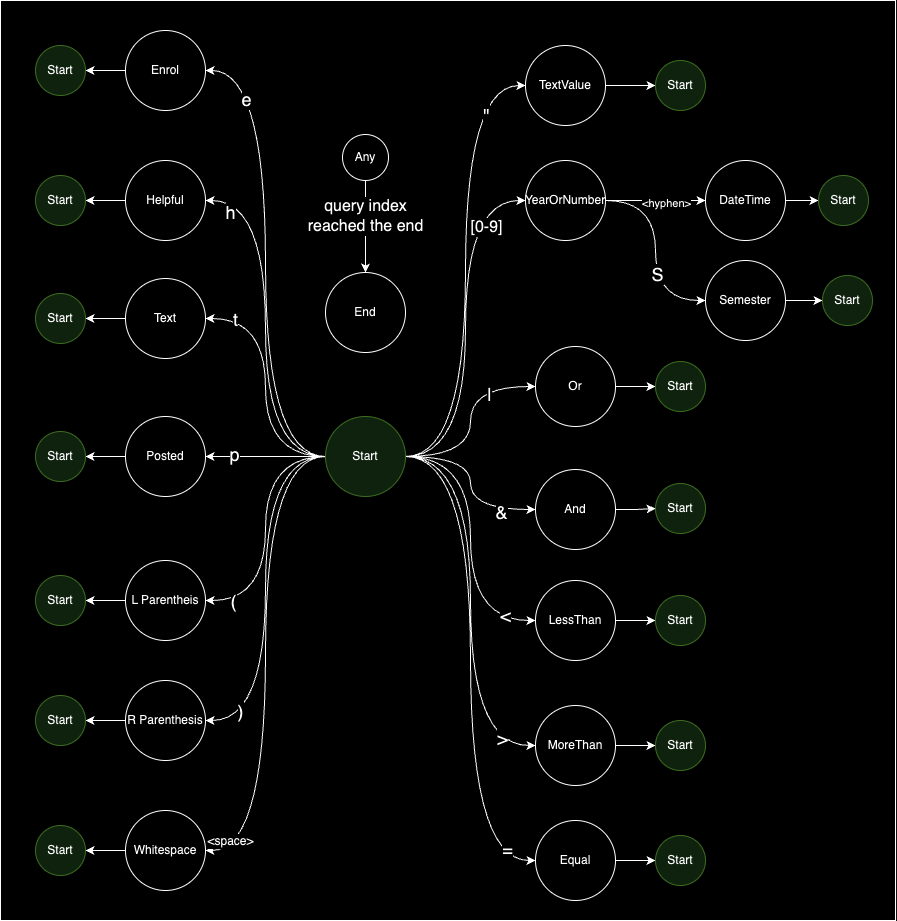

The diagram above was exported from draw.io. Its source (the exported page's mxGraphModel, read from the mxfile embedded in the PNG):
<mxGraphModel dx="4219" dy="5167" grid="1" gridSize="10" guides="1" tooltips="1" connect="1" arrows="1" fold="1" page="1" pageScale="1" pageWidth="827" pageHeight="1169" math="0" shadow="0">
  <root>
    <mxCell id="0" />
    <mxCell id="1" parent="0" />
    <mxCell id="2" value="" style="rounded=0;whiteSpace=wrap;html=1;" vertex="1" parent="1">
      <mxGeometry x="-1645" y="-180" width="895" height="920" as="geometry" />
    </mxCell>
    <mxCell id="3" style="edgeStyle=orthogonalEdgeStyle;rounded=0;orthogonalLoop=1;jettySize=auto;html=1;entryX=0;entryY=0.5;entryDx=0;entryDy=0;curved=1;" edge="1" source="31" target="40" parent="1">
      <mxGeometry relative="1" as="geometry" />
    </mxCell>
    <mxCell id="4" value="&lt;font style=&quot;font-size: 16px;&quot;&gt;[0-9]&lt;/font&gt;" style="edgeLabel;html=1;align=center;verticalAlign=middle;resizable=0;points=[];" connectable="0" vertex="1" parent="3">
      <mxGeometry x="0.545" y="-20" relative="1" as="geometry">
        <mxPoint as="offset" />
      </mxGeometry>
    </mxCell>
    <mxCell id="5" style="edgeStyle=orthogonalEdgeStyle;rounded=0;orthogonalLoop=1;jettySize=auto;html=1;entryX=0;entryY=0.5;entryDx=0;entryDy=0;curved=1;" edge="1" source="31" target="35" parent="1">
      <mxGeometry relative="1" as="geometry" />
    </mxCell>
    <mxCell id="6" value="&lt;font style=&quot;font-size: 18px;&quot;&gt;|&lt;/font&gt;" style="edgeLabel;html=1;align=center;verticalAlign=middle;resizable=0;points=[];" connectable="0" vertex="1" parent="5">
      <mxGeometry x="0.5184" y="-7" relative="1" as="geometry">
        <mxPoint as="offset" />
      </mxGeometry>
    </mxCell>
    <mxCell id="7" style="edgeStyle=orthogonalEdgeStyle;rounded=0;orthogonalLoop=1;jettySize=auto;html=1;entryX=0;entryY=0.5;entryDx=0;entryDy=0;curved=1;" edge="1" source="31" target="33" parent="1">
      <mxGeometry relative="1" as="geometry" />
    </mxCell>
    <mxCell id="8" value="&lt;font style=&quot;font-size: 18px;&quot;&gt;&amp;amp;&lt;/font&gt;" style="edgeLabel;html=1;align=center;verticalAlign=middle;resizable=0;points=[];" connectable="0" vertex="1" parent="7">
      <mxGeometry x="0.6253" y="-2" relative="1" as="geometry">
        <mxPoint as="offset" />
      </mxGeometry>
    </mxCell>
    <mxCell id="9" style="edgeStyle=orthogonalEdgeStyle;rounded=0;orthogonalLoop=1;jettySize=auto;html=1;entryX=0;entryY=0.5;entryDx=0;entryDy=0;curved=1;" edge="1" source="31" target="55" parent="1">
      <mxGeometry relative="1" as="geometry" />
    </mxCell>
    <mxCell id="10" value="&lt;font style=&quot;font-size: 18px;&quot;&gt;&amp;lt;&lt;/font&gt;" style="edgeLabel;html=1;align=center;verticalAlign=middle;resizable=0;points=[];" connectable="0" vertex="1" parent="9">
      <mxGeometry x="0.7862" y="6" relative="1" as="geometry">
        <mxPoint as="offset" />
      </mxGeometry>
    </mxCell>
    <mxCell id="11" style="edgeStyle=orthogonalEdgeStyle;rounded=0;orthogonalLoop=1;jettySize=auto;html=1;entryX=0;entryY=0.5;entryDx=0;entryDy=0;curved=1;" edge="1" source="31" target="57" parent="1">
      <mxGeometry relative="1" as="geometry" />
    </mxCell>
    <mxCell id="12" value="&lt;font style=&quot;font-size: 18px;&quot;&gt;&amp;gt;&lt;/font&gt;" style="edgeLabel;html=1;align=center;verticalAlign=middle;resizable=0;points=[];" connectable="0" vertex="1" parent="11">
      <mxGeometry x="0.8363" y="8" relative="1" as="geometry">
        <mxPoint as="offset" />
      </mxGeometry>
    </mxCell>
    <mxCell id="13" style="edgeStyle=orthogonalEdgeStyle;rounded=0;orthogonalLoop=1;jettySize=auto;html=1;entryX=1;entryY=0.5;entryDx=0;entryDy=0;curved=1;" edge="1" source="31" target="49" parent="1">
      <mxGeometry relative="1" as="geometry" />
    </mxCell>
    <mxCell id="14" value="&lt;font style=&quot;font-size: 18px;&quot;&gt;e&lt;/font&gt;" style="edgeLabel;html=1;align=center;verticalAlign=middle;resizable=0;points=[];" connectable="0" vertex="1" parent="13">
      <mxGeometry x="0.6454" y="20" relative="1" as="geometry">
        <mxPoint y="-1" as="offset" />
      </mxGeometry>
    </mxCell>
    <mxCell id="15" style="edgeStyle=orthogonalEdgeStyle;rounded=0;orthogonalLoop=1;jettySize=auto;html=1;entryX=1;entryY=0.5;entryDx=0;entryDy=0;curved=1;" edge="1" source="31" target="53" parent="1">
      <mxGeometry relative="1" as="geometry" />
    </mxCell>
    <mxCell id="16" value="&lt;font style=&quot;font-size: 18px;&quot;&gt;h&lt;/font&gt;" style="edgeLabel;html=1;align=center;verticalAlign=middle;resizable=0;points=[];" connectable="0" vertex="1" parent="15">
      <mxGeometry x="0.8708" y="11" relative="1" as="geometry">
        <mxPoint as="offset" />
      </mxGeometry>
    </mxCell>
    <mxCell id="17" style="edgeStyle=orthogonalEdgeStyle;rounded=0;orthogonalLoop=1;jettySize=auto;html=1;entryX=1;entryY=0.5;entryDx=0;entryDy=0;curved=1;" edge="1" source="31" target="63" parent="1">
      <mxGeometry relative="1" as="geometry" />
    </mxCell>
    <mxCell id="18" value="&lt;font style=&quot;font-size: 18px;&quot;&gt;t&lt;/font&gt;" style="edgeLabel;html=1;align=center;verticalAlign=middle;resizable=0;points=[];" connectable="0" vertex="1" parent="17">
      <mxGeometry x="0.7896" relative="1" as="geometry">
        <mxPoint x="1" as="offset" />
      </mxGeometry>
    </mxCell>
    <mxCell id="19" style="edgeStyle=orthogonalEdgeStyle;rounded=0;orthogonalLoop=1;jettySize=auto;html=1;entryX=1;entryY=0.5;entryDx=0;entryDy=0;curved=1;" edge="1" source="31" target="59" parent="1">
      <mxGeometry relative="1" as="geometry" />
    </mxCell>
    <mxCell id="20" value="&lt;font style=&quot;font-size: 18px;&quot;&gt;p&lt;/font&gt;" style="edgeLabel;html=1;align=center;verticalAlign=middle;resizable=0;points=[];" connectable="0" vertex="1" parent="19">
      <mxGeometry x="0.5238" y="-3" relative="1" as="geometry">
        <mxPoint as="offset" />
      </mxGeometry>
    </mxCell>
    <mxCell id="21" style="edgeStyle=orthogonalEdgeStyle;rounded=0;orthogonalLoop=1;jettySize=auto;html=1;entryX=1;entryY=0.5;entryDx=0;entryDy=0;curved=1;" edge="1" source="31" target="42" parent="1">
      <mxGeometry relative="1" as="geometry" />
    </mxCell>
    <mxCell id="22" value="&lt;font style=&quot;font-size: 18px;&quot;&gt;(&lt;/font&gt;" style="edgeLabel;html=1;align=center;verticalAlign=middle;resizable=0;points=[];" connectable="0" vertex="1" parent="21">
      <mxGeometry x="0.7944" relative="1" as="geometry">
        <mxPoint as="offset" />
      </mxGeometry>
    </mxCell>
    <mxCell id="23" style="edgeStyle=orthogonalEdgeStyle;rounded=0;orthogonalLoop=1;jettySize=auto;html=1;entryX=1;entryY=0.5;entryDx=0;entryDy=0;curved=1;" edge="1" source="31" target="44" parent="1">
      <mxGeometry relative="1" as="geometry" />
    </mxCell>
    <mxCell id="24" value="&lt;font style=&quot;font-size: 18px;&quot;&gt;)&lt;/font&gt;" style="edgeLabel;html=1;align=center;verticalAlign=middle;resizable=0;points=[];" connectable="0" vertex="1" parent="23">
      <mxGeometry x="0.8289" y="-10" relative="1" as="geometry">
        <mxPoint as="offset" />
      </mxGeometry>
    </mxCell>
    <mxCell id="25" style="edgeStyle=orthogonalEdgeStyle;rounded=0;orthogonalLoop=1;jettySize=auto;html=1;entryX=1;entryY=0.5;entryDx=0;entryDy=0;curved=1;" edge="1" source="31" target="67" parent="1">
      <mxGeometry relative="1" as="geometry" />
    </mxCell>
    <mxCell id="26" value="&lt;font style=&quot;font-size: 12px;&quot;&gt;&amp;lt;space&amp;gt;&lt;/font&gt;" style="edgeLabel;html=1;align=center;verticalAlign=middle;resizable=0;points=[];" connectable="0" vertex="1" parent="25">
      <mxGeometry x="0.9055" y="-10" relative="1" as="geometry">
        <mxPoint as="offset" />
      </mxGeometry>
    </mxCell>
    <mxCell id="27" style="edgeStyle=orthogonalEdgeStyle;rounded=0;orthogonalLoop=1;jettySize=auto;html=1;entryX=0;entryY=0.5;entryDx=0;entryDy=0;curved=1;" edge="1" source="31" target="51" parent="1">
      <mxGeometry relative="1" as="geometry" />
    </mxCell>
    <mxCell id="28" value="&lt;font style=&quot;font-size: 18px;&quot;&gt;=&lt;/font&gt;" style="edgeLabel;html=1;align=center;verticalAlign=middle;resizable=0;points=[];" connectable="0" vertex="1" parent="27">
      <mxGeometry x="0.8876" y="12" relative="1" as="geometry">
        <mxPoint as="offset" />
      </mxGeometry>
    </mxCell>
    <mxCell id="29" style="edgeStyle=orthogonalEdgeStyle;rounded=0;orthogonalLoop=1;jettySize=auto;html=1;entryX=0;entryY=0.5;entryDx=0;entryDy=0;curved=1;" edge="1" source="31" target="65" parent="1">
      <mxGeometry relative="1" as="geometry" />
    </mxCell>
    <mxCell id="30" value="&lt;font style=&quot;font-size: 18px;&quot;&gt;&quot;&lt;/font&gt;" style="edgeLabel;html=1;align=center;verticalAlign=middle;resizable=0;points=[];" connectable="0" vertex="1" parent="29">
      <mxGeometry x="0.6372" y="-20" relative="1" as="geometry">
        <mxPoint as="offset" />
      </mxGeometry>
    </mxCell>
    <mxCell id="31" value="Start" style="ellipse;whiteSpace=wrap;html=1;aspect=fixed;fillColor=#d5e8d4;strokeColor=#82b366;" vertex="1" parent="1">
      <mxGeometry x="-1320" y="236" width="80" height="80" as="geometry" />
    </mxCell>
    <mxCell id="32" style="edgeStyle=orthogonalEdgeStyle;rounded=0;orthogonalLoop=1;jettySize=auto;html=1;entryX=0;entryY=0.5;entryDx=0;entryDy=0;" edge="1" source="33" target="72" parent="1">
      <mxGeometry relative="1" as="geometry" />
    </mxCell>
    <mxCell id="33" value="And" style="ellipse;whiteSpace=wrap;html=1;aspect=fixed;" vertex="1" parent="1">
      <mxGeometry x="-1110" y="289" width="80" height="80" as="geometry" />
    </mxCell>
    <mxCell id="34" style="edgeStyle=orthogonalEdgeStyle;rounded=0;orthogonalLoop=1;jettySize=auto;html=1;entryX=0;entryY=0.5;entryDx=0;entryDy=0;" edge="1" source="35" target="71" parent="1">
      <mxGeometry relative="1" as="geometry" />
    </mxCell>
    <mxCell id="35" value="Or" style="ellipse;whiteSpace=wrap;html=1;aspect=fixed;" vertex="1" parent="1">
      <mxGeometry x="-1110" y="166" width="80" height="80" as="geometry" />
    </mxCell>
    <mxCell id="36" style="edgeStyle=orthogonalEdgeStyle;rounded=0;orthogonalLoop=1;jettySize=auto;html=1;entryX=0;entryY=0.5;entryDx=0;entryDy=0;curved=1;" edge="1" source="40" target="46" parent="1">
      <mxGeometry relative="1" as="geometry" />
    </mxCell>
    <mxCell id="37" value="&lt;font style=&quot;font-size: 11px;&quot;&gt;&amp;lt;hyphen&amp;gt;&lt;/font&gt;" style="edgeLabel;html=1;align=center;verticalAlign=middle;resizable=0;points=[];" connectable="0" vertex="1" parent="36">
      <mxGeometry x="0.2" y="-2" relative="1" as="geometry">
        <mxPoint as="offset" />
      </mxGeometry>
    </mxCell>
    <mxCell id="38" style="edgeStyle=orthogonalEdgeStyle;rounded=0;orthogonalLoop=1;jettySize=auto;html=1;entryX=0;entryY=0.5;entryDx=0;entryDy=0;curved=1;" edge="1" source="40" target="61" parent="1">
      <mxGeometry relative="1" as="geometry" />
    </mxCell>
    <mxCell id="39" value="&lt;font style=&quot;font-size: 18px;&quot;&gt;S&lt;/font&gt;" style="edgeLabel;html=1;align=center;verticalAlign=middle;resizable=0;points=[];" connectable="0" vertex="1" parent="38">
      <mxGeometry x="0.2257" y="1" relative="1" as="geometry">
        <mxPoint as="offset" />
      </mxGeometry>
    </mxCell>
    <mxCell id="40" value="YearOrNumber" style="ellipse;whiteSpace=wrap;html=1;aspect=fixed;" vertex="1" parent="1">
      <mxGeometry x="-1120" y="-20" width="80" height="80" as="geometry" />
    </mxCell>
    <mxCell id="41" style="edgeStyle=orthogonalEdgeStyle;rounded=0;orthogonalLoop=1;jettySize=auto;html=1;entryX=1;entryY=0.5;entryDx=0;entryDy=0;" edge="1" source="42" target="80" parent="1">
      <mxGeometry relative="1" as="geometry" />
    </mxCell>
    <mxCell id="42" value="L Parentheis" style="ellipse;whiteSpace=wrap;html=1;aspect=fixed;" vertex="1" parent="1">
      <mxGeometry x="-1520" y="380" width="80" height="80" as="geometry" />
    </mxCell>
    <mxCell id="43" style="edgeStyle=orthogonalEdgeStyle;rounded=0;orthogonalLoop=1;jettySize=auto;html=1;entryX=1;entryY=0.5;entryDx=0;entryDy=0;" edge="1" source="44" target="81" parent="1">
      <mxGeometry relative="1" as="geometry" />
    </mxCell>
    <mxCell id="44" value="R Parenthesis" style="ellipse;whiteSpace=wrap;html=1;aspect=fixed;" vertex="1" parent="1">
      <mxGeometry x="-1520" y="500" width="80" height="80" as="geometry" />
    </mxCell>
    <mxCell id="45" style="edgeStyle=orthogonalEdgeStyle;rounded=0;orthogonalLoop=1;jettySize=auto;html=1;entryX=0;entryY=0.5;entryDx=0;entryDy=0;" edge="1" source="46" target="69" parent="1">
      <mxGeometry relative="1" as="geometry" />
    </mxCell>
    <mxCell id="46" value="DateTime" style="ellipse;whiteSpace=wrap;html=1;aspect=fixed;" vertex="1" parent="1">
      <mxGeometry x="-940" y="-20" width="80" height="80" as="geometry" />
    </mxCell>
    <mxCell id="47" value="End" style="ellipse;whiteSpace=wrap;html=1;aspect=fixed;" vertex="1" parent="1">
      <mxGeometry x="-1320" y="92" width="80" height="80" as="geometry" />
    </mxCell>
    <mxCell id="48" style="edgeStyle=orthogonalEdgeStyle;rounded=0;orthogonalLoop=1;jettySize=auto;html=1;entryX=1;entryY=0.5;entryDx=0;entryDy=0;" edge="1" source="49" target="76" parent="1">
      <mxGeometry relative="1" as="geometry" />
    </mxCell>
    <mxCell id="49" value="Enrol" style="ellipse;whiteSpace=wrap;html=1;aspect=fixed;" vertex="1" parent="1">
      <mxGeometry x="-1520" y="-150" width="80" height="80" as="geometry" />
    </mxCell>
    <mxCell id="50" style="edgeStyle=orthogonalEdgeStyle;rounded=0;orthogonalLoop=1;jettySize=auto;html=1;entryX=0;entryY=0.5;entryDx=0;entryDy=0;" edge="1" source="51" target="75" parent="1">
      <mxGeometry relative="1" as="geometry" />
    </mxCell>
    <mxCell id="51" value="Equal" style="ellipse;whiteSpace=wrap;html=1;aspect=fixed;" vertex="1" parent="1">
      <mxGeometry x="-1110" y="640" width="80" height="80" as="geometry" />
    </mxCell>
    <mxCell id="52" style="edgeStyle=orthogonalEdgeStyle;rounded=0;orthogonalLoop=1;jettySize=auto;html=1;entryX=1;entryY=0.5;entryDx=0;entryDy=0;" edge="1" source="53" target="77" parent="1">
      <mxGeometry relative="1" as="geometry" />
    </mxCell>
    <mxCell id="53" value="Helpful" style="ellipse;whiteSpace=wrap;html=1;aspect=fixed;" vertex="1" parent="1">
      <mxGeometry x="-1520" y="-20" width="80" height="80" as="geometry" />
    </mxCell>
    <mxCell id="54" style="edgeStyle=orthogonalEdgeStyle;rounded=0;orthogonalLoop=1;jettySize=auto;html=1;entryX=0;entryY=0.5;entryDx=0;entryDy=0;" edge="1" source="55" target="73" parent="1">
      <mxGeometry relative="1" as="geometry" />
    </mxCell>
    <mxCell id="55" value="LessThan" style="ellipse;whiteSpace=wrap;html=1;aspect=fixed;" vertex="1" parent="1">
      <mxGeometry x="-1110" y="400" width="80" height="80" as="geometry" />
    </mxCell>
    <mxCell id="56" style="edgeStyle=orthogonalEdgeStyle;rounded=0;orthogonalLoop=1;jettySize=auto;html=1;entryX=0;entryY=0.5;entryDx=0;entryDy=0;" edge="1" source="57" target="74" parent="1">
      <mxGeometry relative="1" as="geometry" />
    </mxCell>
    <mxCell id="57" value="MoreThan" style="ellipse;whiteSpace=wrap;html=1;aspect=fixed;" vertex="1" parent="1">
      <mxGeometry x="-1110" y="525" width="80" height="80" as="geometry" />
    </mxCell>
    <mxCell id="58" style="edgeStyle=orthogonalEdgeStyle;rounded=0;orthogonalLoop=1;jettySize=auto;html=1;entryX=1;entryY=0.5;entryDx=0;entryDy=0;" edge="1" source="59" target="79" parent="1">
      <mxGeometry relative="1" as="geometry" />
    </mxCell>
    <mxCell id="59" value="Posted" style="ellipse;whiteSpace=wrap;html=1;aspect=fixed;" vertex="1" parent="1">
      <mxGeometry x="-1520" y="236" width="80" height="80" as="geometry" />
    </mxCell>
    <mxCell id="60" style="edgeStyle=orthogonalEdgeStyle;rounded=0;orthogonalLoop=1;jettySize=auto;html=1;entryX=0;entryY=0.5;entryDx=0;entryDy=0;" edge="1" source="61" target="70" parent="1">
      <mxGeometry relative="1" as="geometry" />
    </mxCell>
    <mxCell id="61" value="Semester" style="ellipse;whiteSpace=wrap;html=1;aspect=fixed;" vertex="1" parent="1">
      <mxGeometry x="-940" y="80" width="80" height="80" as="geometry" />
    </mxCell>
    <mxCell id="62" style="edgeStyle=orthogonalEdgeStyle;rounded=0;orthogonalLoop=1;jettySize=auto;html=1;entryX=1;entryY=0.5;entryDx=0;entryDy=0;" edge="1" source="63" target="78" parent="1">
      <mxGeometry relative="1" as="geometry" />
    </mxCell>
    <mxCell id="63" value="Text" style="ellipse;whiteSpace=wrap;html=1;aspect=fixed;" vertex="1" parent="1">
      <mxGeometry x="-1520" y="98" width="80" height="80" as="geometry" />
    </mxCell>
    <mxCell id="64" style="edgeStyle=orthogonalEdgeStyle;rounded=0;orthogonalLoop=1;jettySize=auto;html=1;entryX=0;entryY=0.5;entryDx=0;entryDy=0;" edge="1" source="65" target="68" parent="1">
      <mxGeometry relative="1" as="geometry" />
    </mxCell>
    <mxCell id="65" value="TextValue" style="ellipse;whiteSpace=wrap;html=1;aspect=fixed;" vertex="1" parent="1">
      <mxGeometry x="-1120" y="-135" width="80" height="80" as="geometry" />
    </mxCell>
    <mxCell id="66" style="edgeStyle=orthogonalEdgeStyle;rounded=0;orthogonalLoop=1;jettySize=auto;html=1;entryX=1;entryY=0.5;entryDx=0;entryDy=0;" edge="1" source="67" target="82" parent="1">
      <mxGeometry relative="1" as="geometry" />
    </mxCell>
    <mxCell id="67" value="Whitespace" style="ellipse;whiteSpace=wrap;html=1;aspect=fixed;" vertex="1" parent="1">
      <mxGeometry x="-1520" y="630" width="80" height="80" as="geometry" />
    </mxCell>
    <mxCell id="68" value="Start" style="ellipse;whiteSpace=wrap;html=1;aspect=fixed;fillColor=#d5e8d4;strokeColor=#82b366;" vertex="1" parent="1">
      <mxGeometry x="-990" y="-120" width="50" height="50" as="geometry" />
    </mxCell>
    <mxCell id="69" value="Start" style="ellipse;whiteSpace=wrap;html=1;aspect=fixed;fillColor=#d5e8d4;strokeColor=#82b366;" vertex="1" parent="1">
      <mxGeometry x="-827" y="-5" width="50" height="50" as="geometry" />
    </mxCell>
    <mxCell id="70" value="Start" style="ellipse;whiteSpace=wrap;html=1;aspect=fixed;fillColor=#d5e8d4;strokeColor=#82b366;" vertex="1" parent="1">
      <mxGeometry x="-823" y="95" width="50" height="50" as="geometry" />
    </mxCell>
    <mxCell id="71" value="Start" style="ellipse;whiteSpace=wrap;html=1;aspect=fixed;fillColor=#d5e8d4;strokeColor=#82b366;" vertex="1" parent="1">
      <mxGeometry x="-990" y="181" width="50" height="50" as="geometry" />
    </mxCell>
    <mxCell id="72" value="Start" style="ellipse;whiteSpace=wrap;html=1;aspect=fixed;fillColor=#d5e8d4;strokeColor=#82b366;" vertex="1" parent="1">
      <mxGeometry x="-990" y="303" width="50" height="50" as="geometry" />
    </mxCell>
    <mxCell id="73" value="Start" style="ellipse;whiteSpace=wrap;html=1;aspect=fixed;fillColor=#d5e8d4;strokeColor=#82b366;" vertex="1" parent="1">
      <mxGeometry x="-990" y="415" width="50" height="50" as="geometry" />
    </mxCell>
    <mxCell id="74" value="Start" style="ellipse;whiteSpace=wrap;html=1;aspect=fixed;fillColor=#d5e8d4;strokeColor=#82b366;" vertex="1" parent="1">
      <mxGeometry x="-990" y="540" width="50" height="50" as="geometry" />
    </mxCell>
    <mxCell id="75" value="Start" style="ellipse;whiteSpace=wrap;html=1;aspect=fixed;fillColor=#d5e8d4;strokeColor=#82b366;" vertex="1" parent="1">
      <mxGeometry x="-990" y="655" width="50" height="50" as="geometry" />
    </mxCell>
    <mxCell id="76" value="Start" style="ellipse;whiteSpace=wrap;html=1;aspect=fixed;fillColor=#d5e8d4;strokeColor=#82b366;" vertex="1" parent="1">
      <mxGeometry x="-1610" y="-135" width="50" height="50" as="geometry" />
    </mxCell>
    <mxCell id="77" value="Start" style="ellipse;whiteSpace=wrap;html=1;aspect=fixed;fillColor=#d5e8d4;strokeColor=#82b366;" vertex="1" parent="1">
      <mxGeometry x="-1610" y="-5" width="50" height="50" as="geometry" />
    </mxCell>
    <mxCell id="78" value="Start" style="ellipse;whiteSpace=wrap;html=1;aspect=fixed;fillColor=#d5e8d4;strokeColor=#82b366;" vertex="1" parent="1">
      <mxGeometry x="-1610" y="113" width="50" height="50" as="geometry" />
    </mxCell>
    <mxCell id="79" value="Start" style="ellipse;whiteSpace=wrap;html=1;aspect=fixed;fillColor=#d5e8d4;strokeColor=#82b366;" vertex="1" parent="1">
      <mxGeometry x="-1610" y="251" width="50" height="50" as="geometry" />
    </mxCell>
    <mxCell id="80" value="Start" style="ellipse;whiteSpace=wrap;html=1;aspect=fixed;fillColor=#d5e8d4;strokeColor=#82b366;" vertex="1" parent="1">
      <mxGeometry x="-1610" y="395" width="50" height="50" as="geometry" />
    </mxCell>
    <mxCell id="81" value="Start" style="ellipse;whiteSpace=wrap;html=1;aspect=fixed;fillColor=#d5e8d4;strokeColor=#82b366;" vertex="1" parent="1">
      <mxGeometry x="-1610" y="515" width="50" height="50" as="geometry" />
    </mxCell>
    <mxCell id="82" value="Start" style="ellipse;whiteSpace=wrap;html=1;aspect=fixed;fillColor=#d5e8d4;strokeColor=#82b366;" vertex="1" parent="1">
      <mxGeometry x="-1610" y="645" width="50" height="50" as="geometry" />
    </mxCell>
    <mxCell id="83" style="edgeStyle=orthogonalEdgeStyle;rounded=0;orthogonalLoop=1;jettySize=auto;html=1;entryX=0.5;entryY=0;entryDx=0;entryDy=0;" edge="1" source="85" target="47" parent="1">
      <mxGeometry relative="1" as="geometry" />
    </mxCell>
    <mxCell id="84" value="&lt;font style=&quot;font-size: 16px;&quot;&gt;query index&lt;br&gt;reached the end&lt;/font&gt;" style="edgeLabel;html=1;align=center;verticalAlign=middle;resizable=0;points=[];" connectable="0" vertex="1" parent="83">
      <mxGeometry x="-0.2592" y="-1" relative="1" as="geometry">
        <mxPoint as="offset" />
      </mxGeometry>
    </mxCell>
    <mxCell id="85" value="Any" style="ellipse;whiteSpace=wrap;html=1;aspect=fixed;" vertex="1" parent="1">
      <mxGeometry x="-1303" y="-46" width="46" height="46" as="geometry" />
    </mxCell>
  </root>
</mxGraphModel>